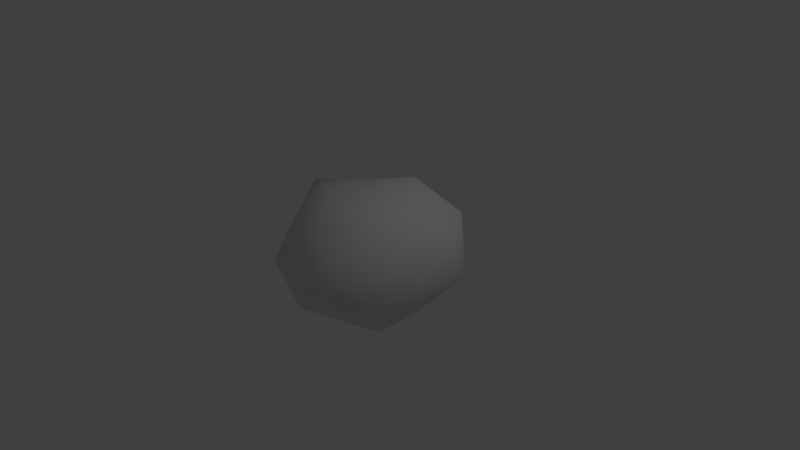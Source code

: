 # Source: rock3.blend  (saved by Blender 2.68.0; exported with 4.5.12 LTS)
import bpy
from mathutils import Matrix  # noqa: F401  (used for matrix-valued properties, if any)

bpy.ops.wm.read_factory_settings(use_empty=True)
scene = bpy.context.scene
scene.name = 'Scene'

# ---- collections
col_collection_1 = bpy.data.collections.new('Collection 1'); scene.collection.children.link(col_collection_1)

# ---- materials (node trees are filled in below, after node groups)
mat_asteroid3 = bpy.data.materials.new('Asteroid3')
mat_asteroid3.alpha_threshold = 0.0
mat_asteroid3.use_transparent_shadow = False
mat_asteroid3.roughness = 0.5
mat_asteroid3.line_color = (0.0, 0.0, 0.0, 1.0)

# ---- material node trees

# ---- world
world_world = bpy.data.worlds.new('World'); scene.world = world_world
world_world.color = (0.05088, 0.05088, 0.05088)
world_world.use_sun_shadow = False
world_world.sun_shadow_jitter_overblur = 0.0
world_world.cycles.sampling_method = 'MANUAL'
world_world.cycles.sample_map_resolution = 256

# ---- cameras
cam_camera = bpy.data.cameras.new('Camera')
cam_camera.clip_end = 100.0
cam_camera.lens = 35.0
cam_camera.sensor_width = 32.0
cam_camera.sensor_height = 18.0
cam_camera.ortho_scale = 7.314
cam_camera.dof.focus_distance = 0.0
cam_camera.dof.aperture_fstop = 128.0

# ---- lights
light_lamp = bpy.data.lights.new('Lamp', 'POINT')
light_lamp.transmission_factor = 0.0
light_lamp.cutoff_distance = 30.0
light_lamp.energy = 100.0
light_lamp.shadow_buffer_clip_start = 1.001
light_lamp.shadow_soft_size = 0.1
light_lamp.shadow_maximum_resolution = 0.006
light_lamp.use_absolute_resolution = True
light_lamp.cycles.use_multiple_importance_sampling = False

# ---- meshes
me_icosphere = bpy.data.meshes.new('Icosphere')
me_icosphere.from_pydata([(0.0, 0.0, -1.0), (0.7637, -0.5518, -0.4741), (-0.3213, -0.9889, -0.5199), (-0.8947, -2.384e-05, -0.4474), (-0.2837, 0.8733, -0.4591), (0.7236, 0.5257, -0.4472), (0.3315, -0.9528, 0.4447), (-0.7964, -0.5439, 0.4635), (-0.7542, 0.5512, 0.4751), (0.3003, 0.9243, 0.4859), (1.085, -0.03466, 0.5916), (0.0, 0.0, 0.8988), (0.4253, -0.309, -0.8507), (0.2629, -0.8091, -0.5258), (-0.1625, -0.5, -0.8507), (0.4253, 0.309, -0.8507), (0.8267, -0.01095, -0.4836), (-0.6882, -0.5, -0.5257), (-0.5489, -0.00308, -0.8915), (-0.8334, 0.6014, -0.6435), (-0.1625, 0.5, -0.8507), (0.2992, 0.9085, -0.584), (1.196, 0.4104, -0.01901), (1.066, -0.3445, 0.001115), (0.738, -1.036, -0.01654), (-0.005769, -1.169, 0.006085), (-0.7352, -1.017, -0.0003583), (-1.318, -0.4128, -0.02981), (-1.062, 0.3424, -0.006119), (-0.6761, 0.9306, 0.0), (0.02413, 1.339, -0.05176), (0.6817, 0.9798, -0.03357), (0.7341, -0.5499, 0.5702), (-0.2761, -0.8382, 0.5779), (-1.126, -0.01145, 0.7085), (-0.3074, 0.9237, 0.6079), (0.9043, 0.6578, 0.6869), (0.55, -5.802e-06, 0.89), (0.1733, -0.5002, 0.8876), (-0.4551, -0.3366, 0.9061), (-0.4224, 0.3043, 0.8236), (0.183, 0.5667, 0.9625)], [], [(0, 12, 14), (1, 12, 16), (0, 14, 18), (0, 18, 20), (0, 20, 15), (1, 16, 23), (2, 13, 25), (3, 17, 27), (4, 19, 29), (5, 21, 31), (1, 23, 24), (2, 25, 26), (3, 27, 28), (4, 29, 30), (5, 31, 22), (6, 32, 38), (7, 33, 39), (8, 34, 40), (9, 35, 41), (10, 36, 37), (14, 13, 2), (14, 12, 13), (12, 1, 13), (16, 15, 5), (16, 12, 15), (12, 0, 15), (18, 17, 3), (18, 14, 17), (14, 2, 17), (20, 19, 4), (20, 18, 19), (18, 3, 19), (15, 21, 5), (15, 20, 21), (20, 4, 21), (23, 22, 10), (23, 16, 22), (16, 5, 22), (25, 24, 6), (25, 13, 24), (13, 1, 24), (27, 26, 7), (27, 17, 26), (17, 2, 26), (29, 28, 8), (29, 19, 28), (19, 3, 28), (31, 30, 9), (31, 21, 30), (21, 4, 30), (24, 32, 6), (24, 23, 32), (23, 10, 32), (26, 33, 7), (26, 25, 33), (25, 6, 33), (28, 34, 8), (28, 27, 34), (27, 7, 34), (30, 35, 9), (30, 29, 35), (29, 8, 35), (22, 36, 10), (22, 31, 36), (31, 9, 36), (38, 37, 11), (38, 32, 37), (32, 10, 37), (39, 38, 11), (39, 33, 38), (33, 6, 38), (40, 39, 11), (40, 34, 39), (34, 7, 39), (41, 40, 11), (41, 35, 40), (35, 8, 40), (37, 41, 11), (37, 36, 41), (36, 9, 41)])
me_icosphere.polygons.foreach_set('use_smooth', [True] * 80)
_uv = me_icosphere.uv_layers.new(name='UVMap')
_uv.uv.foreach_set('vector', [-0.07419, 0.4411, 0.1516, 0.4184, 0.05947, 0.6654, -0.641, -0.009799, -0.6524, -0.2777, -0.4466, -0.1117, -0.07419, 0.4411, 0.05947, 0.6654, -0.2324, 0.6442, -0.07419, 0.4411, -0.2324, 0.6442, -0.3206, 0.3843, -0.07419, 0.4411, -0.3206, 0.3843, -0.08329, 0.2447, -0.641, -0.009799, -0.4466, -0.1117, -0.4491, 0.2447, 0.8639, -0.1945, 0.6772, 0.02998, 0.5773, -0.2476, -0.365, 0.8473, -0.1114, 0.9041, -0.3333, 1.13, 1.652, 0.7788, 1.652, 1.025, 1.491, 0.9749, -0.209, -0.2495, -0.1268, -0.473, 0.009099, -0.2165, 0.4978, 0.2235, 0.1768, 0.2686, 0.3658, -0.01589, 0.8639, -0.1945, 0.5773, -0.2476, 0.7983, -0.459, -0.365, 0.8473, -0.3333, 1.13, -0.5775, 0.897, 1.652, 0.7788, 1.491, 0.9749, 1.563, 0.6471, -0.209, -0.2495, 0.009099, -0.2165, -0.1469, 0.03277, 0.1768, 0.4882, 0.479, 0.5463, 0.2873, 0.7965, 0.9307, 0.04171, 1.124, 0.03748, 0.9307, 0.2686, 1.209, 1.014, 1.005, 1.172, 0.9734, 0.8906, 1.269, 0.5194, 1.237, 0.8051, 0.9883, 0.5905, 0.7311, 0.6003, 0.9289, 0.8284, 0.5944, 0.8294, 0.9307, 0.04268, 0.6772, 0.02998, 0.8639, -0.1945, 0.9307, 0.04268, 0.7408, 0.2686, 0.6772, 0.02998, 0.7408, 0.2686, 0.4978, 0.2235, 0.6772, 0.02998, -0.4466, -0.1117, -0.4083, -0.4129, -0.209, -0.2495, -0.4466, -0.1117, -0.6524, -0.2777, -0.4083, -0.4129, -0.6524, -0.2777, -0.5784, -0.5175, -0.4083, -0.4129, -0.2324, 0.6442, -0.1114, 0.9041, -0.365, 0.8473, -0.2324, 0.6442, 0.05947, 0.6654, -0.1114, 0.9041, 0.05947, 0.6654, 0.1768, 0.9221, -0.1114, 0.9041, -0.3206, 0.3843, -0.5453, 0.6203, -0.5249, 0.3986, -0.3206, 0.3843, -0.2324, 0.6442, -0.5453, 0.6203, -0.2324, 0.6442, -0.365, 0.8473, -0.5453, 0.6203, -0.4083, -0.4129, -0.1268, -0.473, -0.209, -0.2495, -0.4083, -0.4129, -0.3439, -0.6306, -0.1268, -0.473, -0.3439, -0.6306, -0.09379, -0.6305, -0.1268, -0.473, 0.727, 0.2687, 0.9734, 0.4861, 0.7311, 0.6003, -0.4491, 0.2447, -0.4466, -0.1117, -0.1469, 0.03277, -0.4466, -0.1117, -0.209, -0.2495, -0.1469, 0.03277, 0.5773, -0.2476, 0.3658, -0.01589, 0.2752, -0.3069, 0.5773, -0.2476, 0.6772, 0.02998, 0.3658, -0.01589, 0.6772, 0.02998, 0.4978, 0.2235, 0.3658, -0.01589, 1.433, -0.3178, 1.403, 0.00798, 1.159, -0.1534, -0.3333, 1.13, -0.1114, 0.9041, 0.01685, 1.13, -0.1114, 0.9041, 0.1768, 0.9221, 0.01685, 1.13, 0.7282, 1.5, 0.8954, 1.357, 0.9723, 1.597, 0.7282, 1.5, 0.7255, 1.16, 0.8954, 1.357, 0.7255, 1.16, 0.9734, 1.098, 0.8954, 1.357, 1.417, 0.3896, 1.563, 0.6471, 1.269, 0.5194, 0.009099, -0.2165, -0.1268, -0.473, 0.1768, -0.4952, -0.1268, -0.473, -0.09379, -0.6305, 0.1768, -0.4952, 0.3754, 0.2686, 0.479, 0.5463, 0.1768, 0.4882, 0.3754, 0.2686, 0.727, 0.2687, 0.479, 0.5463, 0.727, 0.2687, 0.7311, 0.6003, 0.479, 0.5463, 0.7983, -0.459, 0.4796, -0.4599, 0.6717, -0.6306, 0.7983, -0.459, 0.5773, -0.2476, 0.4796, -0.4599, 0.5773, -0.2476, 0.2752, -0.3069, 0.4796, -0.4599, 1.356, 1.171, 1.005, 1.172, 1.209, 1.014, 1.405, -0.6306, 1.433, -0.3178, 1.111, -0.461, 1.433, -0.3178, 1.159, -0.1534, 1.111, -0.461, 1.563, 0.6471, 1.237, 0.8051, 1.269, 0.5194, 1.563, 0.6471, 1.491, 0.9749, 1.237, 0.8051, 1.491, 0.9749, 1.209, 1.014, 1.237, 0.8051, 0.9734, 0.4861, 0.9289, 0.8284, 0.7311, 0.6003, -0.1469, 0.03277, 0.009099, -0.2165, 0.117, 0.09597, 1.417, 0.3896, 1.269, 0.5194, 1.112, 0.2686, 0.1768, 1.279, 0.3322, 1.098, 0.3321, 1.361, 0.2873, 0.7965, 0.479, 0.5463, 0.5944, 0.8294, 0.479, 0.5463, 0.7311, 0.6003, 0.5944, 0.8294, 0.2466, 1.58, 0.1768, 1.279, 0.3321, 1.361, 0.5643, 1.524, 0.5644, 1.226, 0.7255, 1.424, 0.5644, 1.226, 0.7242, 1.098, 0.7255, 1.424, 0.4414, 1.098, 0.1883, 0.9498, 0.4414, 0.9397, 0.9307, -0.5304, 1.111, -0.461, 0.9412, -0.2316, 1.111, -0.461, 1.159, -0.1534, 0.9412, -0.2316, 0.6987, 1.064, 0.4414, 1.098, 0.4414, 0.9397, 0.9883, 0.5905, 1.237, 0.8051, 0.9734, 0.8906, 1.237, 0.8051, 1.209, 1.014, 0.9734, 0.8906, 0.5944, 0.8294, 0.6987, 1.064, 0.4414, 0.9397, 0.5944, 0.8294, 0.9289, 0.8284, 0.6987, 1.064, 1.112, 0.2686, 1.269, 0.5194, 0.9883, 0.5905])
me_icosphere.materials.append(mat_asteroid3)
me_icosphere.use_remesh_preserve_volume = False
me_icosphere.use_remesh_preserve_attributes = False
me_icosphere.use_mirror_vertex_groups = False
me_icosphere.update()

# ---- objects
ob_icosphere = bpy.data.objects.new('Icosphere', me_icosphere)
ob_lamp = bpy.data.objects.new('Lamp', light_lamp)
ob_camera = bpy.data.objects.new('Camera', cam_camera)

# ---- transforms, parenting, visibility, modifiers, constraints
ob_icosphere.location = (0.0, 0.0, 0.0)
ob_icosphere.lineart.crease_threshold = 0.0
ob_lamp.location = (4.076, 1.005, 5.904)
ob_lamp.rotation_euler = (0.6503, 0.05522, 1.866)
ob_lamp.lock_rotations_4d = False
ob_lamp.empty_display_type = 'ARROWS'
ob_lamp.color = (0.0, 0.0, 0.0, 0.0)
ob_lamp.lineart.crease_threshold = 0.0
ob_camera.location = (7.481, -6.508, 5.344)
ob_camera.rotation_euler = (1.109, 0.01082, 0.8149)
ob_camera.lock_rotations_4d = False
ob_camera.empty_display_type = 'ARROWS'
ob_camera.color = (0.0, 0.0, 0.0, 0.0)
ob_camera.display_type = 'WIRE'
ob_camera.lineart.crease_threshold = 0.0

# ---- collection membership
col_collection_1.objects.link(ob_icosphere)
col_collection_1.objects.link(ob_lamp)
col_collection_1.objects.link(ob_camera)

# ---- scene / render settings (as saved in the file)
scene.camera = ob_camera
scene.frame_start = 1; scene.frame_end = 250; scene.frame_set(1)
scene.render.engine = 'BLENDER_EEVEE_NEXT'
scene.render.image_settings.color_mode = 'RGB'
scene.render.image_settings.compression = 90
scene.render.resolution_percentage = 50
scene.render.dither_intensity = 0.0
scene.cycles.use_denoising = False
scene.cycles.samples = 10
scene.cycles.sampling_pattern = 'TABULATED_SOBOL'
scene.cycles.light_sampling_threshold = 0.0
scene.cycles.use_adaptive_sampling = False
scene.cycles.use_light_tree = False
scene.cycles.blur_glossy = 0.0
scene.cycles.volume_bounces = 1
scene.cycles.pixel_filter_type = 'GAUSSIAN'
scene.cycles.sample_clamp_indirect = 0.0
scene.view_settings.view_transform = 'Standard'
bpy.context.view_layer.update()
